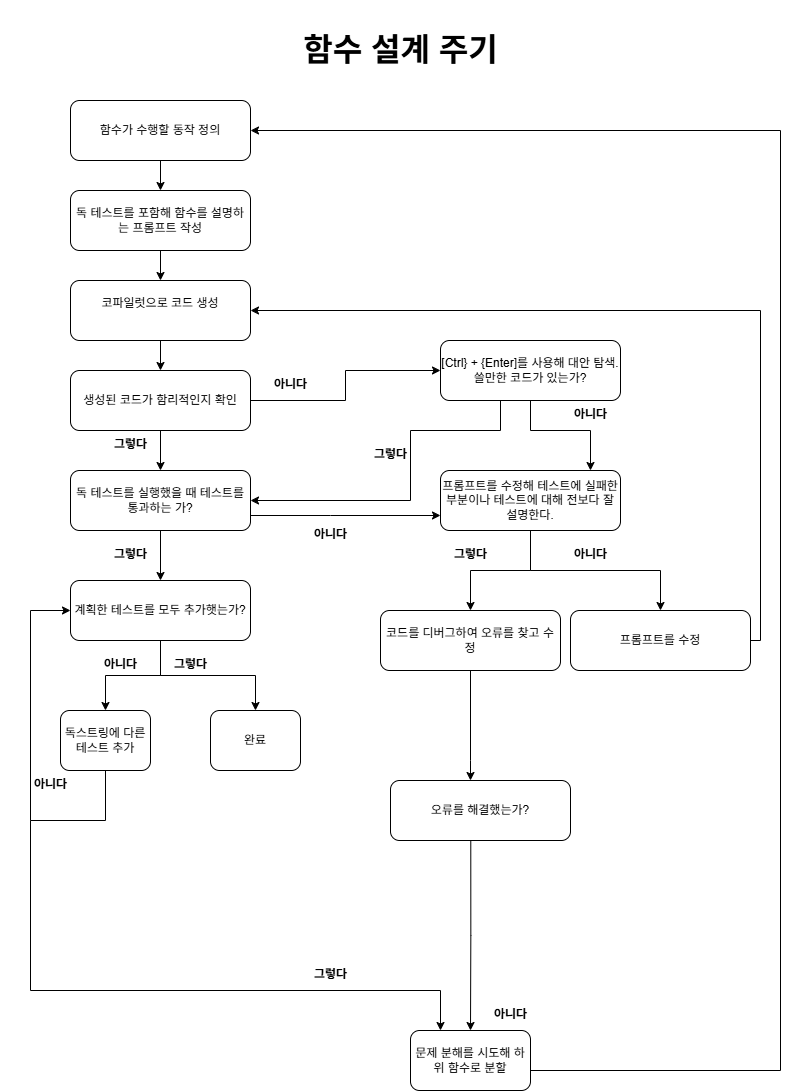

The diagram above was exported from draw.io. Its source (the exported page's mxGraphModel, read from the mxfile embedded in the PNG):
<mxGraphModel dx="1188" dy="701" grid="1" gridSize="10" guides="1" tooltips="1" connect="1" arrows="1" fold="1" page="1" pageScale="1" pageWidth="827" pageHeight="1169" math="0" shadow="0">
  <root>
    <mxCell id="0" />
    <mxCell id="1" parent="0" />
    <mxCell id="Q28iIORv1HnyxVbEI5ml-18" value="" style="edgeStyle=orthogonalEdgeStyle;rounded=0;orthogonalLoop=1;jettySize=auto;html=1;" edge="1" parent="1" source="Q28iIORv1HnyxVbEI5ml-1" target="Q28iIORv1HnyxVbEI5ml-2">
      <mxGeometry relative="1" as="geometry" />
    </mxCell>
    <mxCell id="Q28iIORv1HnyxVbEI5ml-1" value="함수가 수행할 동작 정의" style="rounded=1;whiteSpace=wrap;html=1;" vertex="1" parent="1">
      <mxGeometry x="80" y="120" width="180" height="60" as="geometry" />
    </mxCell>
    <mxCell id="Q28iIORv1HnyxVbEI5ml-19" value="" style="edgeStyle=orthogonalEdgeStyle;rounded=0;orthogonalLoop=1;jettySize=auto;html=1;" edge="1" parent="1" source="Q28iIORv1HnyxVbEI5ml-2" target="Q28iIORv1HnyxVbEI5ml-3">
      <mxGeometry relative="1" as="geometry" />
    </mxCell>
    <mxCell id="Q28iIORv1HnyxVbEI5ml-2" value="독 테스트를 포함해 함수를 설명하는 프롬프트 작성" style="rounded=1;whiteSpace=wrap;html=1;" vertex="1" parent="1">
      <mxGeometry x="80" y="210" width="180" height="60" as="geometry" />
    </mxCell>
    <mxCell id="Q28iIORv1HnyxVbEI5ml-20" value="" style="edgeStyle=orthogonalEdgeStyle;rounded=0;orthogonalLoop=1;jettySize=auto;html=1;" edge="1" parent="1" source="Q28iIORv1HnyxVbEI5ml-3" target="Q28iIORv1HnyxVbEI5ml-4">
      <mxGeometry relative="1" as="geometry" />
    </mxCell>
    <mxCell id="Q28iIORv1HnyxVbEI5ml-3" value="코파일럿으로 코드 생성&lt;div&gt;&lt;br&gt;&lt;/div&gt;" style="rounded=1;whiteSpace=wrap;html=1;" vertex="1" parent="1">
      <mxGeometry x="80" y="300" width="180" height="60" as="geometry" />
    </mxCell>
    <mxCell id="Q28iIORv1HnyxVbEI5ml-21" value="" style="edgeStyle=orthogonalEdgeStyle;rounded=0;orthogonalLoop=1;jettySize=auto;html=1;" edge="1" parent="1" source="Q28iIORv1HnyxVbEI5ml-4" target="Q28iIORv1HnyxVbEI5ml-5">
      <mxGeometry relative="1" as="geometry" />
    </mxCell>
    <mxCell id="Q28iIORv1HnyxVbEI5ml-35" style="edgeStyle=orthogonalEdgeStyle;rounded=0;orthogonalLoop=1;jettySize=auto;html=1;entryX=0;entryY=0.5;entryDx=0;entryDy=0;" edge="1" parent="1" source="Q28iIORv1HnyxVbEI5ml-4" target="Q28iIORv1HnyxVbEI5ml-10">
      <mxGeometry relative="1" as="geometry" />
    </mxCell>
    <mxCell id="Q28iIORv1HnyxVbEI5ml-4" value="생성된 코드가 함리적인지 확인" style="rounded=1;whiteSpace=wrap;html=1;" vertex="1" parent="1">
      <mxGeometry x="80" y="390" width="180" height="60" as="geometry" />
    </mxCell>
    <mxCell id="Q28iIORv1HnyxVbEI5ml-22" value="" style="edgeStyle=orthogonalEdgeStyle;rounded=0;orthogonalLoop=1;jettySize=auto;html=1;" edge="1" parent="1" source="Q28iIORv1HnyxVbEI5ml-5" target="Q28iIORv1HnyxVbEI5ml-6">
      <mxGeometry relative="1" as="geometry" />
    </mxCell>
    <mxCell id="Q28iIORv1HnyxVbEI5ml-40" style="edgeStyle=orthogonalEdgeStyle;rounded=0;orthogonalLoop=1;jettySize=auto;html=1;entryX=0;entryY=0.75;entryDx=0;entryDy=0;" edge="1" parent="1" source="Q28iIORv1HnyxVbEI5ml-5" target="Q28iIORv1HnyxVbEI5ml-11">
      <mxGeometry relative="1" as="geometry">
        <Array as="points">
          <mxPoint x="340" y="535" />
          <mxPoint x="340" y="535" />
        </Array>
      </mxGeometry>
    </mxCell>
    <mxCell id="Q28iIORv1HnyxVbEI5ml-5" value="독 테스트를 실행했을 때 테스트를 통과하는 가?" style="rounded=1;whiteSpace=wrap;html=1;" vertex="1" parent="1">
      <mxGeometry x="80" y="490" width="180" height="60" as="geometry" />
    </mxCell>
    <mxCell id="Q28iIORv1HnyxVbEI5ml-25" style="edgeStyle=orthogonalEdgeStyle;rounded=0;orthogonalLoop=1;jettySize=auto;html=1;" edge="1" parent="1" source="Q28iIORv1HnyxVbEI5ml-6" target="Q28iIORv1HnyxVbEI5ml-8">
      <mxGeometry relative="1" as="geometry" />
    </mxCell>
    <mxCell id="Q28iIORv1HnyxVbEI5ml-26" style="edgeStyle=orthogonalEdgeStyle;rounded=0;orthogonalLoop=1;jettySize=auto;html=1;entryX=0.5;entryY=0;entryDx=0;entryDy=0;" edge="1" parent="1" source="Q28iIORv1HnyxVbEI5ml-6" target="Q28iIORv1HnyxVbEI5ml-9">
      <mxGeometry relative="1" as="geometry" />
    </mxCell>
    <mxCell id="Q28iIORv1HnyxVbEI5ml-6" value="계획한 테스트를 모두 추가햇는가?" style="rounded=1;whiteSpace=wrap;html=1;" vertex="1" parent="1">
      <mxGeometry x="80" y="600" width="180" height="60" as="geometry" />
    </mxCell>
    <mxCell id="Q28iIORv1HnyxVbEI5ml-8" value="독스트링에 다른 테스트 추가" style="rounded=1;whiteSpace=wrap;html=1;" vertex="1" parent="1">
      <mxGeometry x="70" y="730" width="90" height="60" as="geometry" />
    </mxCell>
    <mxCell id="Q28iIORv1HnyxVbEI5ml-9" value="완료" style="rounded=1;whiteSpace=wrap;html=1;" vertex="1" parent="1">
      <mxGeometry x="220" y="730" width="90" height="60" as="geometry" />
    </mxCell>
    <mxCell id="Q28iIORv1HnyxVbEI5ml-38" style="edgeStyle=orthogonalEdgeStyle;rounded=0;orthogonalLoop=1;jettySize=auto;html=1;entryX=1;entryY=0.5;entryDx=0;entryDy=0;" edge="1" parent="1" source="Q28iIORv1HnyxVbEI5ml-10" target="Q28iIORv1HnyxVbEI5ml-5">
      <mxGeometry relative="1" as="geometry">
        <Array as="points">
          <mxPoint x="510" y="450" />
          <mxPoint x="420" y="450" />
          <mxPoint x="420" y="520" />
        </Array>
      </mxGeometry>
    </mxCell>
    <mxCell id="Q28iIORv1HnyxVbEI5ml-39" style="edgeStyle=orthogonalEdgeStyle;rounded=0;orthogonalLoop=1;jettySize=auto;html=1;" edge="1" parent="1">
      <mxGeometry relative="1" as="geometry">
        <mxPoint x="570" y="420" as="sourcePoint" />
        <mxPoint x="600" y="490" as="targetPoint" />
        <Array as="points">
          <mxPoint x="540" y="420" />
          <mxPoint x="540" y="450" />
          <mxPoint x="600" y="450" />
        </Array>
      </mxGeometry>
    </mxCell>
    <mxCell id="Q28iIORv1HnyxVbEI5ml-10" value="[Ctrl} + {Enter]를 사용해 대안 탐색.&lt;div&gt;쓸만한 코드가 있는가?&lt;/div&gt;" style="rounded=1;whiteSpace=wrap;html=1;" vertex="1" parent="1">
      <mxGeometry x="450" y="360" width="180" height="60" as="geometry" />
    </mxCell>
    <mxCell id="Q28iIORv1HnyxVbEI5ml-41" style="edgeStyle=orthogonalEdgeStyle;rounded=0;orthogonalLoop=1;jettySize=auto;html=1;entryX=0.5;entryY=0;entryDx=0;entryDy=0;" edge="1" parent="1" source="Q28iIORv1HnyxVbEI5ml-11" target="Q28iIORv1HnyxVbEI5ml-12">
      <mxGeometry relative="1" as="geometry" />
    </mxCell>
    <mxCell id="Q28iIORv1HnyxVbEI5ml-42" style="edgeStyle=orthogonalEdgeStyle;rounded=0;orthogonalLoop=1;jettySize=auto;html=1;entryX=0.5;entryY=0;entryDx=0;entryDy=0;" edge="1" parent="1" source="Q28iIORv1HnyxVbEI5ml-11" target="Q28iIORv1HnyxVbEI5ml-13">
      <mxGeometry relative="1" as="geometry">
        <Array as="points">
          <mxPoint x="540" y="590" />
          <mxPoint x="670" y="590" />
        </Array>
      </mxGeometry>
    </mxCell>
    <mxCell id="Q28iIORv1HnyxVbEI5ml-11" value="프롬프트를 수정해 테스트에 실패한 부분이나 테스트에 대해 전보다 잘 설명한다." style="rounded=1;whiteSpace=wrap;html=1;" vertex="1" parent="1">
      <mxGeometry x="450" y="490" width="180" height="60" as="geometry" />
    </mxCell>
    <mxCell id="Q28iIORv1HnyxVbEI5ml-52" value="" style="edgeStyle=orthogonalEdgeStyle;rounded=0;orthogonalLoop=1;jettySize=auto;html=1;" edge="1" parent="1" source="Q28iIORv1HnyxVbEI5ml-12" target="Q28iIORv1HnyxVbEI5ml-17">
      <mxGeometry relative="1" as="geometry">
        <Array as="points">
          <mxPoint x="480" y="780" />
          <mxPoint x="480" y="780" />
        </Array>
      </mxGeometry>
    </mxCell>
    <mxCell id="Q28iIORv1HnyxVbEI5ml-12" value="코드를 디버그하여 오류를 찾고 수정" style="rounded=1;whiteSpace=wrap;html=1;" vertex="1" parent="1">
      <mxGeometry x="390" y="630" width="180" height="60" as="geometry" />
    </mxCell>
    <mxCell id="Q28iIORv1HnyxVbEI5ml-53" style="edgeStyle=orthogonalEdgeStyle;rounded=0;orthogonalLoop=1;jettySize=auto;html=1;entryX=1;entryY=0.5;entryDx=0;entryDy=0;" edge="1" parent="1" source="Q28iIORv1HnyxVbEI5ml-13" target="Q28iIORv1HnyxVbEI5ml-3">
      <mxGeometry relative="1" as="geometry">
        <Array as="points">
          <mxPoint x="770" y="660" />
          <mxPoint x="770" y="330" />
        </Array>
      </mxGeometry>
    </mxCell>
    <mxCell id="Q28iIORv1HnyxVbEI5ml-13" value="프롬프트를 수정" style="rounded=1;whiteSpace=wrap;html=1;" vertex="1" parent="1">
      <mxGeometry x="580" y="630" width="180" height="60" as="geometry" />
    </mxCell>
    <mxCell id="Q28iIORv1HnyxVbEI5ml-46" style="edgeStyle=orthogonalEdgeStyle;rounded=0;orthogonalLoop=1;jettySize=auto;html=1;entryX=0.5;entryY=0;entryDx=0;entryDy=0;exitX=0.446;exitY=0.983;exitDx=0;exitDy=0;exitPerimeter=0;" edge="1" parent="1" source="Q28iIORv1HnyxVbEI5ml-17" target="Q28iIORv1HnyxVbEI5ml-47">
      <mxGeometry relative="1" as="geometry">
        <mxPoint x="500" y="990" as="targetPoint" />
        <mxPoint x="480" y="780" as="sourcePoint" />
        <Array as="points" />
      </mxGeometry>
    </mxCell>
    <mxCell id="Q28iIORv1HnyxVbEI5ml-17" value="오류를 해결했는가?" style="rounded=1;whiteSpace=wrap;html=1;" vertex="1" parent="1">
      <mxGeometry x="400" y="800" width="180" height="60" as="geometry" />
    </mxCell>
    <mxCell id="Q28iIORv1HnyxVbEI5ml-32" value="" style="endArrow=classic;html=1;rounded=0;exitX=0.5;exitY=1;exitDx=0;exitDy=0;entryX=0;entryY=0.5;entryDx=0;entryDy=0;" edge="1" parent="1" source="Q28iIORv1HnyxVbEI5ml-8" target="Q28iIORv1HnyxVbEI5ml-6">
      <mxGeometry width="50" height="50" relative="1" as="geometry">
        <mxPoint x="60" y="890" as="sourcePoint" />
        <mxPoint x="40" y="600" as="targetPoint" />
        <Array as="points">
          <mxPoint x="115" y="840" />
          <mxPoint x="40" y="840" />
          <mxPoint x="40" y="630" />
        </Array>
      </mxGeometry>
    </mxCell>
    <mxCell id="Q28iIORv1HnyxVbEI5ml-34" value="" style="endArrow=classic;html=1;rounded=0;" edge="1" parent="1">
      <mxGeometry width="50" height="50" relative="1" as="geometry">
        <mxPoint x="40" y="840" as="sourcePoint" />
        <mxPoint x="450" y="1050" as="targetPoint" />
        <Array as="points">
          <mxPoint x="40" y="1010" />
          <mxPoint x="450" y="1010" />
        </Array>
      </mxGeometry>
    </mxCell>
    <mxCell id="Q28iIORv1HnyxVbEI5ml-50" style="edgeStyle=orthogonalEdgeStyle;rounded=0;orthogonalLoop=1;jettySize=auto;html=1;entryX=1;entryY=0.5;entryDx=0;entryDy=0;exitX=1;exitY=0.5;exitDx=0;exitDy=0;" edge="1" parent="1" source="Q28iIORv1HnyxVbEI5ml-47" target="Q28iIORv1HnyxVbEI5ml-1">
      <mxGeometry relative="1" as="geometry">
        <mxPoint x="827" y="1080" as="sourcePoint" />
        <mxPoint x="630" y="100" as="targetPoint" />
        <Array as="points">
          <mxPoint x="790" y="1090" />
          <mxPoint x="790" y="150" />
        </Array>
      </mxGeometry>
    </mxCell>
    <mxCell id="Q28iIORv1HnyxVbEI5ml-47" value="문제 분해를 시도해 하위 함수로 분할" style="rounded=1;whiteSpace=wrap;html=1;" vertex="1" parent="1">
      <mxGeometry x="420" y="1050" width="120" height="60" as="geometry" />
    </mxCell>
    <mxCell id="Q28iIORv1HnyxVbEI5ml-54" value="&lt;font style=&quot;font-size: 12px;&quot;&gt;그렇다&lt;/font&gt;" style="text;strokeColor=none;fillColor=none;html=1;fontSize=24;fontStyle=1;verticalAlign=middle;align=center;" vertex="1" parent="1">
      <mxGeometry x="90" y="440" width="100" height="40" as="geometry" />
    </mxCell>
    <mxCell id="Q28iIORv1HnyxVbEI5ml-55" value="&lt;span style=&quot;font-size: 12px;&quot;&gt;아니다&lt;/span&gt;" style="text;strokeColor=none;fillColor=none;html=1;fontSize=24;fontStyle=1;verticalAlign=middle;align=center;" vertex="1" parent="1">
      <mxGeometry x="250" y="380" width="100" height="40" as="geometry" />
    </mxCell>
    <mxCell id="Q28iIORv1HnyxVbEI5ml-56" value="&lt;span style=&quot;font-size: 12px;&quot;&gt;그렇다&lt;/span&gt;" style="text;strokeColor=none;fillColor=none;html=1;fontSize=24;fontStyle=1;verticalAlign=middle;align=center;" vertex="1" parent="1">
      <mxGeometry x="90" y="550" width="100" height="40" as="geometry" />
    </mxCell>
    <mxCell id="Q28iIORv1HnyxVbEI5ml-57" value="&lt;span style=&quot;font-size: 12px;&quot;&gt;아니다&lt;/span&gt;" style="text;strokeColor=none;fillColor=none;html=1;fontSize=24;fontStyle=1;verticalAlign=middle;align=center;" vertex="1" parent="1">
      <mxGeometry x="290" y="530" width="100" height="40" as="geometry" />
    </mxCell>
    <mxCell id="Q28iIORv1HnyxVbEI5ml-58" value="&lt;span style=&quot;font-size: 12px;&quot;&gt;그렇다&lt;/span&gt;" style="text;strokeColor=none;fillColor=none;html=1;fontSize=24;fontStyle=1;verticalAlign=middle;align=center;" vertex="1" parent="1">
      <mxGeometry x="350" y="450" width="100" height="40" as="geometry" />
    </mxCell>
    <mxCell id="Q28iIORv1HnyxVbEI5ml-59" value="&lt;span style=&quot;font-size: 12px;&quot;&gt;아니다&lt;/span&gt;" style="text;strokeColor=none;fillColor=none;html=1;fontSize=24;fontStyle=1;verticalAlign=middle;align=center;" vertex="1" parent="1">
      <mxGeometry x="550" y="410" width="100" height="40" as="geometry" />
    </mxCell>
    <mxCell id="Q28iIORv1HnyxVbEI5ml-60" value="&lt;span style=&quot;font-size: 12px;&quot;&gt;그렇다&lt;/span&gt;" style="text;strokeColor=none;fillColor=none;html=1;fontSize=24;fontStyle=1;verticalAlign=middle;align=center;" vertex="1" parent="1">
      <mxGeometry x="430" y="550" width="100" height="40" as="geometry" />
    </mxCell>
    <mxCell id="Q28iIORv1HnyxVbEI5ml-62" value="&lt;span style=&quot;font-size: 12px;&quot;&gt;아니다&lt;/span&gt;" style="text;strokeColor=none;fillColor=none;html=1;fontSize=24;fontStyle=1;verticalAlign=middle;align=center;" vertex="1" parent="1">
      <mxGeometry x="550" y="550" width="100" height="40" as="geometry" />
    </mxCell>
    <mxCell id="Q28iIORv1HnyxVbEI5ml-63" value="&lt;span style=&quot;font-size: 12px;&quot;&gt;그렇다&lt;/span&gt;" style="text;strokeColor=none;fillColor=none;html=1;fontSize=24;fontStyle=1;verticalAlign=middle;align=center;" vertex="1" parent="1">
      <mxGeometry x="150" y="660" width="100" height="40" as="geometry" />
    </mxCell>
    <mxCell id="Q28iIORv1HnyxVbEI5ml-64" value="&lt;span style=&quot;font-size: 12px;&quot;&gt;아니다&lt;/span&gt;" style="text;strokeColor=none;fillColor=none;html=1;fontSize=24;fontStyle=1;verticalAlign=middle;align=center;" vertex="1" parent="1">
      <mxGeometry x="80" y="660" width="100" height="40" as="geometry" />
    </mxCell>
    <mxCell id="Q28iIORv1HnyxVbEI5ml-65" value="&lt;span style=&quot;font-size: 12px;&quot;&gt;그렇다&lt;/span&gt;" style="text;strokeColor=none;fillColor=none;html=1;fontSize=24;fontStyle=1;verticalAlign=middle;align=center;" vertex="1" parent="1">
      <mxGeometry x="290" y="970" width="100" height="40" as="geometry" />
    </mxCell>
    <mxCell id="Q28iIORv1HnyxVbEI5ml-66" value="&lt;span style=&quot;font-size: 12px;&quot;&gt;아니다&lt;/span&gt;" style="text;strokeColor=none;fillColor=none;html=1;fontSize=24;fontStyle=1;verticalAlign=middle;align=center;" vertex="1" parent="1">
      <mxGeometry x="470" y="1010" width="100" height="40" as="geometry" />
    </mxCell>
    <mxCell id="Q28iIORv1HnyxVbEI5ml-68" value="&lt;font style=&quot;font-size: 32px;&quot;&gt;함수 설계 주기&lt;/font&gt;" style="text;strokeColor=none;fillColor=none;html=1;fontSize=24;fontStyle=1;verticalAlign=middle;align=center;" vertex="1" parent="1">
      <mxGeometry x="320" y="20" width="180" height="100" as="geometry" />
    </mxCell>
    <mxCell id="Q28iIORv1HnyxVbEI5ml-69" value="&lt;span style=&quot;font-size: 12px;&quot;&gt;아니다&lt;/span&gt;" style="text;strokeColor=none;fillColor=none;html=1;fontSize=24;fontStyle=1;verticalAlign=middle;align=center;" vertex="1" parent="1">
      <mxGeometry x="10" y="780" width="100" height="40" as="geometry" />
    </mxCell>
  </root>
</mxGraphModel>